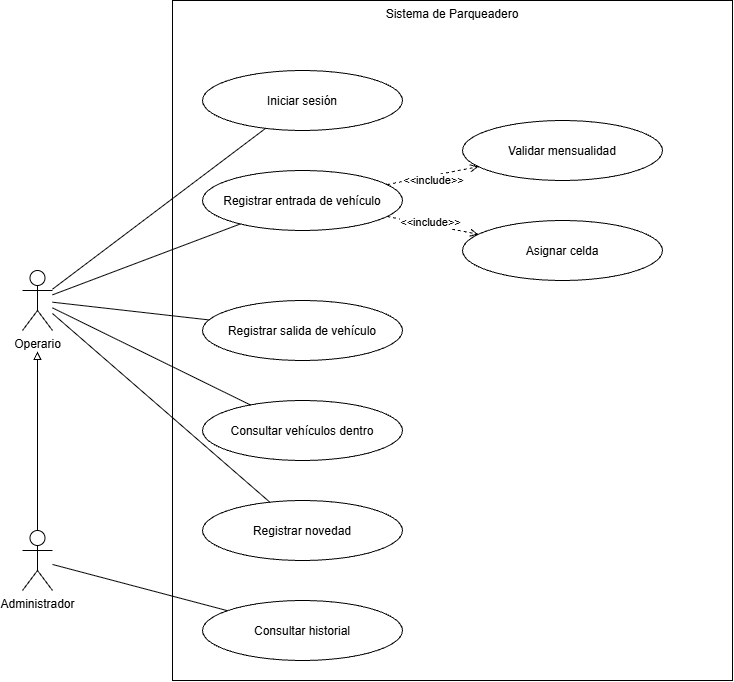

The diagram above was exported from draw.io. Its source (the exported page's mxGraphModel, read from the mxfile embedded in the PNG):
<mxGraphModel dx="1467" dy="802" grid="1" gridSize="10" guides="1" tooltips="1" connect="1" arrows="1" fold="1" page="1" pageScale="1" pageWidth="827" pageHeight="1169" math="0" shadow="0">
  <root>
    <mxCell id="0" />
    <mxCell id="1" parent="0" />
    <mxCell id="Fwx45YLldq_Ln_aXMwPJ-1" parent="1" style="rounded=0;whiteSpace=wrap;html=1;labelPosition=center;verticalLabelPosition=middle;align=center;verticalAlign=top;" value="Sistema de Parqueadero" vertex="1">
      <mxGeometry height="680" width="560" x="210" y="30" as="geometry" />
    </mxCell>
    <mxCell id="Fwx45YLldq_Ln_aXMwPJ-2" parent="1" style="ellipse;whiteSpace=wrap;html=1;shapeInside=1;" value="Asignar celda" vertex="1">
      <mxGeometry height="60" width="200" x="500" y="250" as="geometry" />
    </mxCell>
    <mxCell id="Fwx45YLldq_Ln_aXMwPJ-3" parent="1" style="ellipse;whiteSpace=wrap;html=1;shapeInside=1;verticalAlign=middle;" value="Iniciar sesión" vertex="1">
      <mxGeometry height="60" width="200" x="240" y="100" as="geometry" />
    </mxCell>
    <mxCell id="Fwx45YLldq_Ln_aXMwPJ-4" parent="1" style="ellipse;whiteSpace=wrap;html=1;shapeInside=1;" value="Validar mensualidad" vertex="1">
      <mxGeometry height="60" width="200" x="500" y="150" as="geometry" />
    </mxCell>
    <mxCell id="Fwx45YLldq_Ln_aXMwPJ-5" parent="1" style="ellipse;whiteSpace=wrap;html=1;shapeInside=1;" value="Consultar historial" vertex="1">
      <mxGeometry height="60" width="200" x="240" y="630" as="geometry" />
    </mxCell>
    <mxCell id="Fwx45YLldq_Ln_aXMwPJ-6" parent="1" style="ellipse;whiteSpace=wrap;html=1;shapeInside=1;" value="Registrar novedad" vertex="1">
      <mxGeometry height="60" width="200" x="240" y="530" as="geometry" />
    </mxCell>
    <mxCell id="Fwx45YLldq_Ln_aXMwPJ-7" parent="1" style="ellipse;whiteSpace=wrap;html=1;shapeInside=1;" value="Consultar vehículos dentro" vertex="1">
      <mxGeometry height="60" width="200" x="240" y="430" as="geometry" />
    </mxCell>
    <mxCell id="Fwx45YLldq_Ln_aXMwPJ-8" parent="1" style="ellipse;whiteSpace=wrap;html=1;shapeInside=1;" value="Registrar salida de vehículo" vertex="1">
      <mxGeometry height="60" width="200" x="240" y="330" as="geometry" />
    </mxCell>
    <mxCell id="Fwx45YLldq_Ln_aXMwPJ-23" edge="1" parent="1" source="Fwx45YLldq_Ln_aXMwPJ-9" style="dashed=1;endArrow=open;endFill=0;html=1;" target="Fwx45YLldq_Ln_aXMwPJ-4">
      <mxGeometry relative="1" as="geometry" />
    </mxCell>
    <mxCell id="Fwx45YLldq_Ln_aXMwPJ-25" connectable="0" parent="Fwx45YLldq_Ln_aXMwPJ-23" style="edgeLabel;html=1;align=center;verticalAlign=middle;resizable=0;points=[];inheritText=1;" value="&amp;lt;&amp;lt;include&amp;gt;&amp;gt;" vertex="1">
      <mxGeometry relative="1" x="-0.0132" y="-4" as="geometry">
        <mxPoint as="offset" />
      </mxGeometry>
    </mxCell>
    <mxCell id="Fwx45YLldq_Ln_aXMwPJ-24" edge="1" parent="1" source="Fwx45YLldq_Ln_aXMwPJ-9" style="dashed=1;endArrow=open;endFill=0;html=1;" target="Fwx45YLldq_Ln_aXMwPJ-2">
      <mxGeometry relative="1" as="geometry" />
    </mxCell>
    <mxCell id="Fwx45YLldq_Ln_aXMwPJ-26" connectable="0" parent="Fwx45YLldq_Ln_aXMwPJ-24" style="edgeLabel;html=1;align=center;verticalAlign=middle;resizable=0;points=[];inheritText=1;" value="&amp;lt;&amp;lt;include&amp;gt;&amp;gt;" vertex="1">
      <mxGeometry relative="1" x="-0.0657" y="3" as="geometry">
        <mxPoint as="offset" />
      </mxGeometry>
    </mxCell>
    <mxCell id="Fwx45YLldq_Ln_aXMwPJ-9" parent="1" style="ellipse;whiteSpace=wrap;html=1;shapeInside=1;" value="Registrar entrada de vehículo" vertex="1">
      <mxGeometry height="60" width="200" x="240" y="200" as="geometry" />
    </mxCell>
    <mxCell id="Fwx45YLldq_Ln_aXMwPJ-15" edge="1" parent="1" source="Fwx45YLldq_Ln_aXMwPJ-11" style="endArrow=none;html=1;" target="Fwx45YLldq_Ln_aXMwPJ-3">
      <mxGeometry relative="1" as="geometry" />
    </mxCell>
    <mxCell id="Fwx45YLldq_Ln_aXMwPJ-17" edge="1" parent="1" source="Fwx45YLldq_Ln_aXMwPJ-11" style="endArrow=none;html=1;" target="Fwx45YLldq_Ln_aXMwPJ-8">
      <mxGeometry relative="1" as="geometry" />
    </mxCell>
    <mxCell id="Fwx45YLldq_Ln_aXMwPJ-18" edge="1" parent="1" source="Fwx45YLldq_Ln_aXMwPJ-11" style="endArrow=none;html=1;" target="Fwx45YLldq_Ln_aXMwPJ-7">
      <mxGeometry relative="1" as="geometry" />
    </mxCell>
    <mxCell id="Fwx45YLldq_Ln_aXMwPJ-19" edge="1" parent="1" source="Fwx45YLldq_Ln_aXMwPJ-11" style="endArrow=none;html=1;" target="Fwx45YLldq_Ln_aXMwPJ-6">
      <mxGeometry relative="1" as="geometry" />
    </mxCell>
    <mxCell id="Fwx45YLldq_Ln_aXMwPJ-11" parent="1" style="shape=umlActor;verticalLabelPosition=bottom;verticalAlign=top;html=1;outlineConnect=0;labelPerimeter=1;" value="Operario" vertex="1">
      <mxGeometry height="60" width="30" x="60" y="300" as="geometry" />
    </mxCell>
    <mxCell id="Fwx45YLldq_Ln_aXMwPJ-20" edge="1" parent="1" source="Fwx45YLldq_Ln_aXMwPJ-12" style="endArrow=none;html=1;" target="Fwx45YLldq_Ln_aXMwPJ-5">
      <mxGeometry relative="1" as="geometry" />
    </mxCell>
    <mxCell id="Fwx45YLldq_Ln_aXMwPJ-21" edge="1" parent="1" source="Fwx45YLldq_Ln_aXMwPJ-12" style="endArrow=block;endFill=0;html=1;" target="Fwx45YLldq_Ln_aXMwPJ-11">
      <mxGeometry relative="1" as="geometry" />
    </mxCell>
    <mxCell id="Fwx45YLldq_Ln_aXMwPJ-12" parent="1" style="shape=umlActor;verticalLabelPosition=bottom;verticalAlign=top;html=1;outlineConnect=0;labelPerimeter=1;" value="Administrador" vertex="1">
      <mxGeometry height="60" width="30" x="60" y="560" as="geometry" />
    </mxCell>
    <mxCell id="Fwx45YLldq_Ln_aXMwPJ-16" edge="1" parent="1" source="Fwx45YLldq_Ln_aXMwPJ-11" style="endArrow=none;html=1;" target="Fwx45YLldq_Ln_aXMwPJ-9">
      <mxGeometry relative="1" as="geometry" />
    </mxCell>
  </root>
</mxGraphModel>